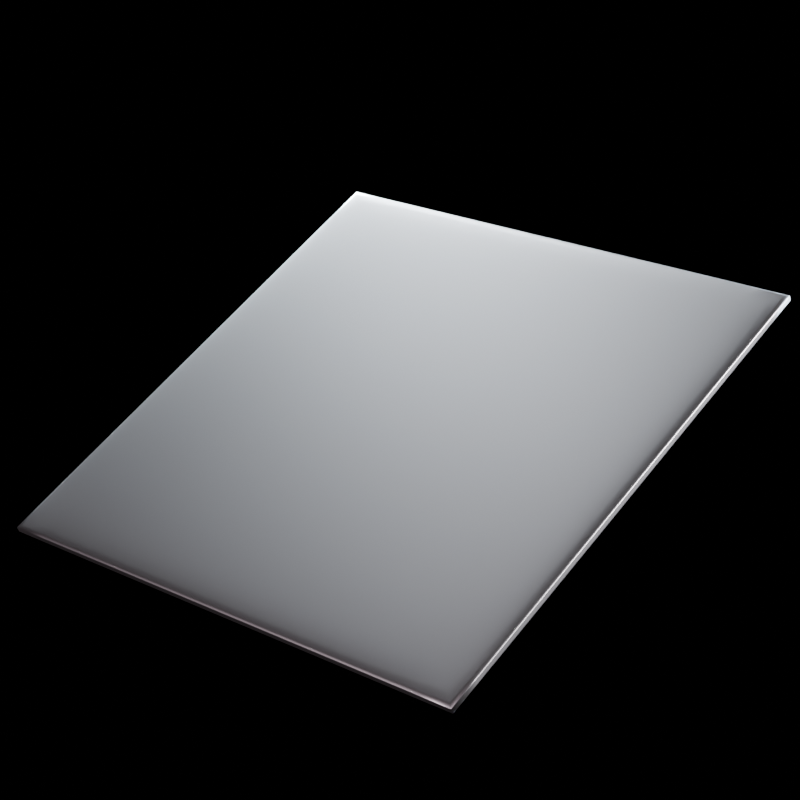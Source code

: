 # Source: Plate.blend  (saved by Blender 5.2.44; exported with 4.5.12 LTS)
import bpy
from mathutils import Matrix  # noqa: F401  (used for matrix-valued properties, if any)

bpy.ops.wm.read_factory_settings(use_empty=True)
scene = bpy.context.scene
scene.name = 'Scene'

# ---- collections
col_collection = bpy.data.collections.new('Collection'); scene.collection.children.link(col_collection)
col_lsm____backlit___translucent = bpy.data.collections.new('LSM -- Backlit / Translucent'); scene.collection.children.link(col_lsm____backlit___translucent)

# ---- materials (node trees are filled in below, after node groups)
mat_metal = bpy.data.materials.new('Metal')

# ---- material node trees
mat_metal.use_nodes = True; mat_metal.node_tree.nodes.clear()
_N = mat_metal.node_tree.nodes; _L = mat_metal.node_tree.links
n0 = _N.new('ShaderNodeBsdfPrincipled'); n0.name = 'Principled BSDF'; n0.location = (-200, 100)
n0.inputs[0].default_value = (0.5457, 0.5457, 0.5457, 1.0)
n0.inputs[1].default_value = 1.0
n0.inputs[2].default_value = 0.4
n0.inputs[10].default_value = 0.005
n0.inputs[14].default_value = (0.6656, 0.9304, 1.0, 1.0)
n1 = _N.new('ShaderNodeOutputMaterial'); n1.name = 'Material Output'; n1.location = (200, 100)
_L.new(n0.outputs[0], n1.inputs[0])
n1.is_active_output = True

# ---- world
world_world = bpy.data.worlds.new('World'); scene.world = world_world
world_world.use_nodes = True; world_world.node_tree.nodes.clear()
_N = world_world.node_tree.nodes; _L = world_world.node_tree.links
n0 = _N.new('ShaderNodeBackground'); n0.name = 'Background'; n0.location = (0, 0)
n0.inputs[0].default_value = (0.05, 0.05, 0.05, 1.0)
n0.inputs[1].default_value = 0.0
n1 = _N.new('ShaderNodeOutputWorld'); n1.name = 'World Output'; n1.location = (0, 0)
_L.new(n0.outputs[0], n1.inputs[0])
n1.is_active_output = True
world_world.color = (0.05088, 0.05088, 0.05088)
world_world.sun_shadow_jitter_overblur = 0.0

# ---- cameras
cam_camera_001 = bpy.data.cameras.new('Camera.001')
cam_camera_001.lens = 98.0

# ---- lights
light_lsm_back_main_002 = bpy.data.lights.new('LSM_Back_Main.002', 'AREA')
light_lsm_back_main_002.color = (0.893, 0.8891, 1.0)
light_lsm_back_main_002.energy = 700.0
light_lsm_back_main_002.shape = 'RECTANGLE'
light_lsm_back_main_002.size = 2.0
light_lsm_back_main_002.size_y = 2.0
light_lsm_rim_left_002 = bpy.data.lights.new('LSM_Rim_Left.002', 'AREA')
light_lsm_rim_left_002.color = (0.9948, 0.9451, 1.0)
light_lsm_rim_left_002.energy = 350.0
light_lsm_rim_left_002.shape = 'RECTANGLE'
light_lsm_rim_left_002.size = 0.5
light_lsm_rim_left_002.size_y = 1.8
light_lsm_rim_right_002 = bpy.data.lights.new('LSM_Rim_Right.002', 'AREA')
light_lsm_rim_right_002.color = (0.9948, 0.9451, 1.0)
light_lsm_rim_right_002.energy = 350.0
light_lsm_rim_right_002.shape = 'RECTANGLE'
light_lsm_rim_right_002.size = 0.5
light_lsm_rim_right_002.size_y = 1.8
light_lsm_front_fill_002 = bpy.data.lights.new('LSM_Front_Fill.002', 'AREA')
light_lsm_front_fill_002.color = (1.0, 0.8213, 0.9123)
light_lsm_front_fill_002.use_shadow = False
light_lsm_front_fill_002.energy = 80.0
light_lsm_front_fill_002.shape = 'RECTANGLE'
light_lsm_front_fill_002.size = 2.0
light_lsm_front_fill_002.size_y = 2.0

# ---- meshes
me_plane = bpy.data.meshes.new('Plane')
me_plane.from_pydata([(-0.25, -0.25, 0.0), (0.25, -0.25, 0.0), (-0.25, 0.25, 0.0), (0.25, 0.25, 0.0), (-0.25, 0.25, 0.01), (-0.25, -0.25, 0.01), (0.25, -0.25, 0.01), (0.25, 0.25, 0.01)], [], [(0, 2, 3, 1), (5, 6, 7, 4), (1, 3, 7, 6), (2, 0, 5, 4), (3, 2, 4, 7), (0, 1, 6, 5)])
me_plane.polygons.foreach_set('use_smooth', [True] * 6)
_k = {(3, 7): 1.0, (1, 6): 1.0, (0, 5): 1.0, (2, 4): 1.0}
me_plane.attributes.new('crease_edge', 'FLOAT', 'EDGE').data.foreach_set('value', [_k.get((min(e.vertices), max(e.vertices)), 0.0) for e in me_plane.edges])
_uv = me_plane.uv_layers.new(name='UVMap')
_uv.uv.foreach_set('vector', [0.0, 0.0, 0.0, 1.0, 1.0, 1.0, 1.0, 0.0, 0.0, 0.0, 1.0, 0.0, 1.0, 1.0, 0.0, 1.0, 1.0, 0.0, 1.0, 1.0, 1.0, 1.0, 1.0, 0.0, 0.0, 1.0, 0.0, 0.0, 0.0, 0.0, 0.0, 1.0, 1.0, 1.0, 0.0, 1.0, 0.0, 1.0, 1.0, 1.0, 0.0, 0.0, 1.0, 0.0, 1.0, 0.0, 0.0, 0.0])
me_plane.materials.append(mat_metal)
me_plane.update()

# ---- objects
ob_camera = bpy.data.objects.new('Camera', cam_camera_001)
ob_plane = bpy.data.objects.new('Plane', me_plane)
ob_lsm_back_main = bpy.data.objects.new('LSM_Back_Main', light_lsm_back_main_002)
ob_lsm_rim_left = bpy.data.objects.new('LSM_Rim_Left', light_lsm_rim_left_002)
ob_lsm_rim_right = bpy.data.objects.new('LSM_Rim_Right', light_lsm_rim_right_002)
ob_lsm_front_fill = bpy.data.objects.new('LSM_Front_Fill', light_lsm_front_fill_002)

# ---- transforms, parenting, visibility, modifiers, constraints
ob_camera.location = (1.159, -1.339, 0.705)
ob_camera.rotation_euler = (1.201, 3.354e-07, -5.57)
ob_plane.location = (0.0, 0.0, 0.0)
ob_plane.rotation_euler = (0.4363, 0.0, 0.0)
_m = ob_plane.modifiers.new('Subdivision', 'SUBSURF')
_m.subdivision_type = 'SIMPLE'
_m.levels = 5
_m = ob_plane.modifiers.new('Subdivision.001', 'SUBSURF')
_m.levels = 2
ob_lsm_back_main.location = (0.0, 3.5, 0.5)
ob_lsm_back_main.rotation_euler = (1.514, 8.728e-08, 3.142)
ob_lsm_rim_left.location = (-2.5, 2.0, 1.0)
ob_lsm_rim_left.rotation_euler = (1.356, 3.074e-08, -2.246)
ob_lsm_rim_right.location = (2.5, 2.0, 1.0)
ob_lsm_rim_right.rotation_euler = (1.356, -3.074e-08, 2.246)
ob_lsm_front_fill.location = (0.0, -3.0, 1.0)
ob_lsm_front_fill.rotation_euler = (1.342, -0.0, 0.0)

# ---- collection membership
scene.collection.objects.link(ob_camera)
scene.collection.objects.link(ob_plane)
col_lsm____backlit___translucent.objects.link(ob_lsm_back_main)
col_lsm____backlit___translucent.objects.link(ob_lsm_rim_left)
col_lsm____backlit___translucent.objects.link(ob_lsm_rim_right)
col_lsm____backlit___translucent.objects.link(ob_lsm_front_fill)

# ---- scene / render settings (as saved in the file)
scene.camera = ob_camera
scene.frame_start = 1; scene.frame_end = 250; scene.frame_set(242)
scene.render.engine = 'CYCLES'
scene.render.resolution_x = 128
scene.render.resolution_y = 128
scene.render.film_transparent = True
scene.render.bake_bias = 0.0
scene.render.bake_samples = 0
scene.render.compositor_device = 'GPU'
scene.cycles.samples = 600
scene.cycles.max_bounces = 14
scene.cycles.transmission_bounces = 8
scene.cycles.volume_bounces = 2
scene.eevee.use_volume_custom_range = False
scene.eevee.fast_gi_thickness_near = 0.1
scene.eevee.fast_gi_thickness_far = 0.0
scene.eevee.ray_tracing_options.screen_trace_thickness = 0.1
bpy.context.view_layer.update()
